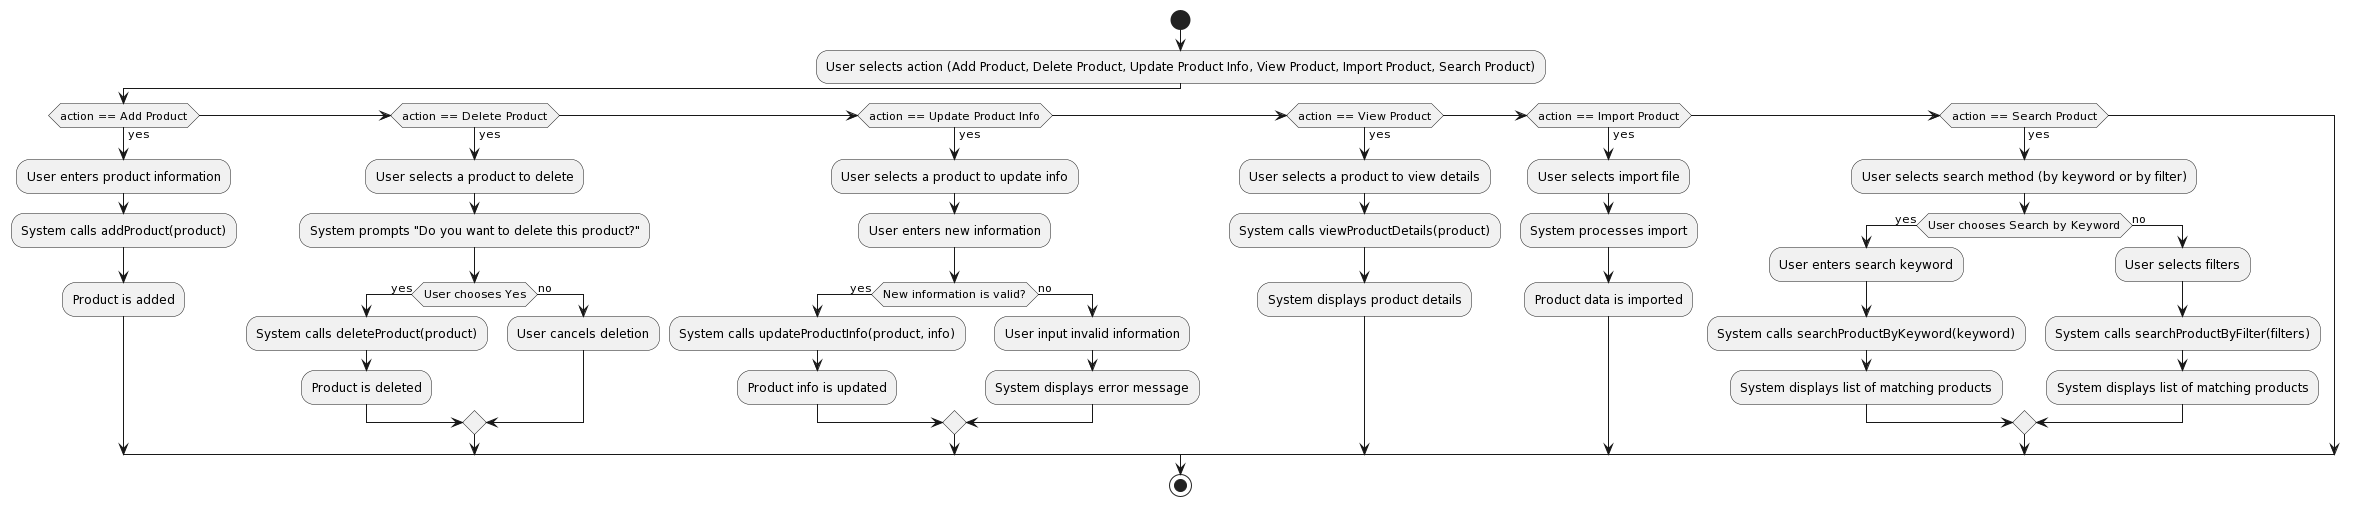

The diagram above was rendered by PlantUML. Its source (embedded in the PNG):
@startuml
|User|
start
:User selects action (Add Product, Delete Product, Update Product Info, View Product, Import Product, Search Product);

if (action == Add Product) then (yes)
  :User enters product information;
  :System calls addProduct(product);
  :Product is added;
else if (action == Delete Product) then (yes)
  :User selects a product to delete;
  :System prompts "Do you want to delete this product?";
  if (User chooses Yes) then (yes)
    :System calls deleteProduct(product);
    :Product is deleted;
  else (no)
    :User cancels deletion;
  endif
else if (action == Update Product Info) then (yes)
  :User selects a product to update info;
  :User enters new information;
  if (New information is valid?) then (yes)
    :System calls updateProductInfo(product, info);
    :Product info is updated;
  else (no)
    :User input invalid information;
    :System displays error message;
  endif
else if (action == View Product) then (yes)
  :User selects a product to view details;
  :System calls viewProductDetails(product);
  :System displays product details;
else if (action == Import Product) then (yes)
  :User selects import file;
  :System processes import;
  :Product data is imported;
else if (action == Search Product) then (yes)
  :User selects search method (by keyword or by filter);
  if (User chooses Search by Keyword) then (yes)
    :User enters search keyword;
    :System calls searchProductByKeyword(keyword);
    :System displays list of matching products;
  else (no)
    :User selects filters;
    :System calls searchProductByFilter(filters);
    :System displays list of matching products;
  endif
endif

stop
@enduml